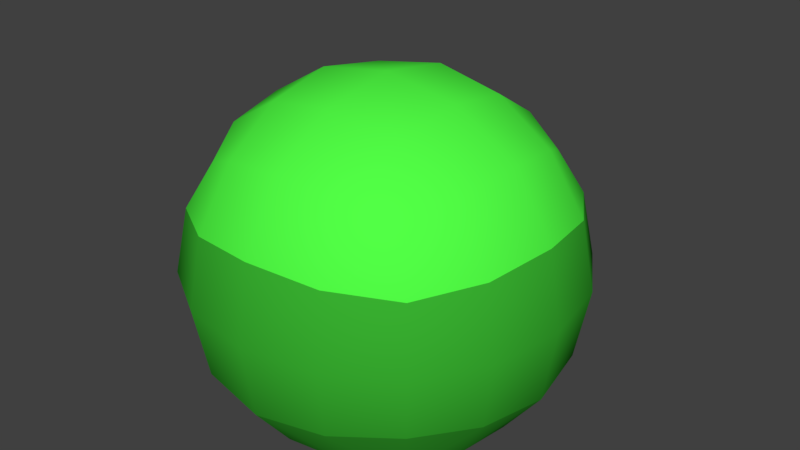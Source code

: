 # Source: bush.blend  (saved by Blender 2.79.0; exported with 4.5.12 LTS)
import bpy
from mathutils import Matrix  # noqa: F401  (used for matrix-valued properties, if any)

bpy.ops.wm.read_factory_settings(use_empty=True)
scene = bpy.context.scene
scene.name = 'Scene'

# ---- collections
col_collection_1 = bpy.data.collections.new('Collection 1'); scene.collection.children.link(col_collection_1)

# ---- materials (node trees are filled in below, after node groups)
mat_tree_leafs_mat = bpy.data.materials.new('tree_leafs_mat')
mat_tree_leafs_mat.alpha_threshold = 0.0
mat_tree_leafs_mat.use_transparent_shadow = False
mat_tree_leafs_mat.diffuse_color = (0.08345, 1.0, 0.06034, 1.0)
mat_tree_leafs_mat.roughness = 0.5
mat_tree_leafs_mat.specular_intensity = 0.0
mat_tree_leafs2_mat = bpy.data.materials.new('tree_leafs2_mat')
mat_tree_leafs2_mat.alpha_threshold = 0.0
mat_tree_leafs2_mat.use_transparent_shadow = False
mat_tree_leafs2_mat.diffuse_color = (0.04104, 0.448, 0.03029, 1.0)
mat_tree_leafs2_mat.roughness = 0.5
mat_tree_leafs2_mat.specular_intensity = 0.0
mat_tree_leafs3_mat = bpy.data.materials.new('tree_leafs3_mat')
mat_tree_leafs3_mat.alpha_threshold = 0.0
mat_tree_leafs3_mat.use_transparent_shadow = False
mat_tree_leafs3_mat.diffuse_color = (0.02875, 0.2957, 0.02149, 1.0)
mat_tree_leafs3_mat.roughness = 0.5
mat_tree_leafs3_mat.specular_intensity = 0.0

# ---- material node trees

# ---- world
world_world = bpy.data.worlds.new('World'); scene.world = world_world
world_world.color = (0.05088, 0.05088, 0.05088)
world_world.use_sun_shadow = False
world_world.sun_shadow_jitter_overblur = 0.0
world_world.cycles.sampling_method = 'MANUAL'

# ---- meshes
me_cube = bpy.data.meshes.new('Cube')
me_cube.from_pydata([(0.05235, 0.4675, 1.055), (0.317, 0.4287, 1.016), (0.4984, 0.3501, -0.01326), (0.4984, 0.3501, 0.9376), (0.4984, -0.542, -0.01326), (0.4984, -0.542, 0.9376), (-0.3937, 0.3501, -0.01326), (-0.3937, 0.3501, 0.9376), (-0.3937, -0.542, -0.01326), (-0.3937, -0.542, 0.9376), (-0.3002, 0.5111, 0.4455), (-0.3002, 0.5111, -0.01326), (-0.2427, 0.6159, -0.01326), (-0.1576, 0.6998, -0.01326), (-0.3703, 0.4183, 0.09273), (-0.3946, 0.415, 0.211), (-0.3703, 0.4183, 0.3292), (-0.2776, 0.3483, 0.4455), (-0.1937, 0.2631, 0.4628), (-0.08886, 0.2057, 0.4455), (-0.08886, 0.2057, -0.01326), (-0.1937, 0.2631, -0.01326), (-0.2776, 0.3483, -0.01326), (0.003861, 0.1356, 0.09273), (0.007239, 0.1113, 0.211), (0.003861, 0.1356, 0.3292), (0.07393, 0.2283, 0.4455), (0.1591, 0.3122, 0.4628), (0.2165, 0.417, 0.4455), (0.2165, 0.417, -0.01326), (0.1591, 0.3122, -0.01326), (0.07393, 0.2283, -0.01326), (0.2866, 0.5097, 0.09273), (0.3109, 0.5131, 0.211), (0.2866, 0.5097, 0.3292), (0.1939, 0.5798, 0.4455), (0.11, 0.6649, 0.4628), (0.005175, 0.7224, 0.4455), (-0.08755, 0.7925, 0.3292), (-0.09093, 0.8168, 0.211), (-0.08755, 0.7925, 0.09273), (0.005175, 0.7224, -0.01326), (0.11, 0.6649, -0.01326), (0.1939, 0.5798, -0.01326), (-0.2208, 0.4391, 0.51), (-0.06675, 0.643, 0.51), (0.1371, 0.4889, 0.51), (-0.01694, 0.2851, 0.51), (-0.1246, 0.3545, 0.5318), (-0.1514, 0.5468, 0.5318), (0.04093, 0.5736, 0.5318), (0.06769, 0.3813, 0.5318), (-0.04184, 0.464, 0.5549), (-0.2034, 0.7463, 0.08321), (-0.2034, 0.7463, 0.3388), (-0.3575, 0.5424, 0.3388), (-0.3575, 0.5424, 0.08321), (-0.2978, 0.6575, 0.07369), (-0.215, 0.767, 0.211), (-0.2978, 0.6575, 0.3483), (-0.3806, 0.5479, 0.211), (-0.3162, 0.6714, 0.211), (-0.3241, 0.3025, 0.08321), (-0.3241, 0.3025, 0.3388), (-0.1202, 0.1484, 0.3388), (-0.1202, 0.1484, 0.08321), (-0.2353, 0.2081, 0.07369), (-0.3448, 0.2909, 0.211), (-0.2353, 0.2081, 0.3483), (-0.1257, 0.1253, 0.211), (-0.2492, 0.1897, 0.211), (0.1197, 0.1818, 0.08321), (0.1197, 0.1818, 0.3388), (0.2738, 0.3857, 0.3388), (0.2738, 0.3857, 0.08321), (0.2141, 0.2706, 0.07369), (0.1313, 0.1611, 0.211), (0.2141, 0.2706, 0.3483), (0.2969, 0.3802, 0.211), (0.2325, 0.2567, 0.211), (0.2404, 0.6256, 0.08321), (0.2404, 0.6256, 0.3388), (0.03651, 0.7797, 0.3388), (0.03651, 0.7797, 0.08321), (0.1516, 0.72, 0.07369), (0.2611, 0.6372, 0.211), (0.1516, 0.72, 0.3483), (0.04203, 0.8028, 0.211), (0.1655, 0.7384, 0.211), (-0.002984, 0.1848, 0.4103), (-0.002984, 0.1848, -0.01326), (-0.3211, 0.4252, 0.4103), (-0.3211, 0.4252, -0.01326), (0.2374, 0.5029, 0.4103), (0.2374, 0.5029, -0.01326), (-0.0807, 0.7433, 0.4103), (-0.0807, 0.7433, -0.01326), (-0.1576, 0.6998, 0.4455), (-0.2427, 0.6159, 0.4628), (0.8219, -0.09594, 0.4915), (0.7702, 0.2113, 0.4915), (0.7702, -0.09594, 0.7987), (0.7702, -0.4031, 0.4915), (0.7702, -0.09594, 0.1843), (0.7215, 0.19, 0.2056), (0.7215, 0.19, 0.7774), (0.7215, -0.3818, 0.7774), (0.7215, -0.3818, 0.2056), (0.05235, -0.8655, 0.4915), (0.3595, -0.8137, 0.4915), (0.05235, -0.8137, 0.7987), (-0.2548, -0.8137, 0.4915), (0.05235, -0.8137, 0.1843), (0.3383, -0.7651, 0.2056), (0.3383, -0.7651, 0.7774), (-0.2336, -0.7651, 0.7774), (-0.2336, -0.7651, 0.2056), (-0.7172, -0.09594, 0.4915), (-0.6654, -0.4031, 0.4915), (-0.6654, -0.09594, 0.7987), (-0.6654, 0.2113, 0.4915), (-0.6654, -0.09594, 0.1843), (-0.6168, -0.3818, 0.2056), (-0.6168, -0.3818, 0.7774), (-0.6168, 0.19, 0.7774), (-0.6168, 0.19, 0.2056), (0.05235, 0.6736, 0.4915), (-0.2548, 0.6219, 0.4915), (0.05235, 0.6219, 0.7987), (0.3595, 0.6219, 0.4915), (0.05235, 0.6219, 0.1843), (-0.2336, 0.5732, 0.2056), (-0.2336, 0.5732, 0.7774), (0.3383, 0.5732, 0.7774), (0.3383, 0.5732, 0.2056), (0.05235, -0.09594, 1.261), (0.05235, -0.4031, 1.209), (0.3595, -0.09594, 1.209), (0.05235, 0.2113, 1.209), (-0.2548, -0.09594, 1.209), (-0.2336, -0.3818, 1.161), (0.3383, -0.3818, 1.161), (0.3383, 0.19, 1.161), (-0.2336, 0.19, 1.161), (0.577, -0.3606, -0.01326), (0.6158, -0.09594, -0.01326), (0.577, 0.1687, -0.01326), (0.577, 0.4287, 0.2269), (0.6158, 0.4675, 0.4915), (0.577, 0.4287, 0.7561), (0.577, 0.1687, 1.016), (0.6158, -0.09594, 1.055), (0.577, -0.3606, 1.016), (0.577, -0.6206, 0.7561), (0.6158, -0.6594, 0.4915), (0.577, -0.6206, 0.2269), (-0.2123, -0.6206, -0.01326), (0.05235, -0.6594, -0.01326), (0.317, -0.6206, -0.01326), (0.317, -0.6206, 1.016), (0.05235, -0.6594, 1.055), (-0.2123, -0.6206, 1.016), (-0.4723, -0.6206, 0.7561), (-0.5111, -0.6594, 0.4915), (-0.4723, -0.6206, 0.2269), (-0.4723, 0.1687, -0.01326), (-0.5111, -0.09594, -0.01326), (-0.4723, -0.3606, -0.01326), (-0.4723, -0.3606, 1.016), (-0.5111, -0.09594, 1.055), (-0.4723, 0.1687, 1.016), (-0.4723, 0.4287, 0.7561), (-0.5111, 0.4675, 0.4915), (-0.4723, 0.4287, 0.2269), (0.317, 0.4287, -0.01326), (0.05235, 0.4675, -0.01326), (-0.2123, 0.4287, -0.01326), (-0.2123, 0.4287, 1.016)], [], [(129, 133, 149, 148), (128, 0, 1, 133), (133, 1, 3, 149), (126, 129, 134, 130), (130, 134, 174, 175), (129, 148, 147, 134), (134, 147, 2, 174), (135, 139, 140, 136), (136, 140, 161, 160), (139, 169, 168, 140), (140, 168, 9, 161), (135, 136, 141, 137), (137, 141, 152, 151), (136, 160, 159, 141), (141, 159, 5, 152), (135, 137, 142, 138), (138, 142, 1, 0), (137, 151, 150, 142), (142, 150, 3, 1), (135, 138, 143, 139), (139, 143, 170, 169), (138, 0, 177, 143), (143, 177, 7, 170), (61, 59, 54, 58), (55, 16, 91, 10), (60, 15, 16, 55), (59, 55, 10, 98), (61, 60, 55, 59), (56, 11, 92, 14), (57, 12, 11, 56), (60, 56, 14, 15), (61, 57, 56, 60), (62, 14, 92, 22), (67, 15, 14, 62), (66, 62, 22, 21), (70, 67, 62, 66), (63, 17, 91, 16), (68, 18, 17, 63), (67, 63, 16, 15), (70, 68, 63, 67), (64, 25, 89, 19), (69, 24, 25, 64), (68, 64, 19, 18), (70, 69, 64, 68), (65, 20, 90, 23), (66, 21, 20, 65), (69, 65, 23, 24), (70, 66, 65, 69), (71, 23, 90, 31), (76, 24, 23, 71), (75, 71, 31, 30), (79, 76, 71, 75), (72, 26, 89, 25), (77, 27, 26, 72), (76, 72, 25, 24), (79, 77, 72, 76), (73, 34, 93, 28), (78, 33, 34, 73), (77, 73, 28, 27), (79, 78, 73, 77), (74, 29, 94, 32), (75, 30, 29, 74), (78, 74, 32, 33), (79, 75, 74, 78), (80, 32, 94, 43), (85, 33, 32, 80), (84, 80, 43, 42), (88, 85, 80, 84), (81, 35, 93, 34), (86, 36, 35, 81), (85, 81, 34, 33), (88, 86, 81, 85), (82, 38, 95, 37), (87, 39, 38, 82), (86, 82, 37, 36), (88, 87, 82, 86), (83, 41, 96, 40), (84, 42, 41, 83), (87, 83, 40, 39), (88, 84, 83, 87), (44, 10, 91, 17), (49, 98, 10, 44), (48, 44, 17, 18), (52, 49, 44, 48), (45, 37, 95, 97), (50, 36, 37, 45), (49, 45, 97, 98), (52, 50, 45, 49), (46, 28, 93, 35), (51, 27, 28, 46), (50, 46, 35, 36), (52, 51, 46, 50), (47, 19, 89, 26), (48, 18, 19, 47), (51, 47, 26, 27), (52, 48, 47, 51), (53, 40, 96, 13), (58, 39, 40, 53), (57, 53, 13, 12), (61, 58, 53, 57), (54, 97, 95, 38), (59, 98, 97, 54), (58, 54, 38, 39), (99, 103, 104, 100), (100, 104, 147, 148), (103, 145, 146, 104), (104, 146, 2, 147), (99, 100, 105, 101), (101, 105, 150, 151), (100, 148, 149, 105), (105, 149, 3, 150), (99, 101, 106, 102), (102, 106, 153, 154), (101, 151, 152, 106), (106, 152, 5, 153), (99, 102, 107, 103), (103, 107, 144, 145), (102, 154, 155, 107), (107, 155, 4, 144), (108, 112, 113, 109), (109, 113, 155, 154), (112, 157, 158, 113), (113, 158, 4, 155), (108, 109, 114, 110), (110, 114, 159, 160), (109, 154, 153, 114), (114, 153, 5, 159), (108, 110, 115, 111), (111, 115, 162, 163), (110, 160, 161, 115), (115, 161, 9, 162), (108, 111, 116, 112), (112, 116, 156, 157), (111, 163, 164, 116), (116, 164, 8, 156), (117, 121, 122, 118), (118, 122, 164, 163), (121, 166, 167, 122), (122, 167, 8, 164), (117, 118, 123, 119), (119, 123, 168, 169), (118, 163, 162, 123), (123, 162, 9, 168), (117, 119, 124, 120), (120, 124, 171, 172), (119, 169, 170, 124), (124, 170, 7, 171), (117, 120, 125, 121), (121, 125, 165, 166), (120, 172, 173, 125), (125, 173, 6, 165), (126, 130, 131, 127), (127, 131, 173, 172), (130, 175, 176, 131), (131, 176, 6, 173), (126, 127, 132, 128), (128, 132, 177, 0), (127, 172, 171, 132), (132, 171, 7, 177), (126, 128, 133, 129)])
me_cube.polygons.foreach_set('use_smooth', [True] * 160)
me_cube.polygons.foreach_set('material_index', [1, 0, 0, 1, 2, 1, 2, 0, 0, 0, 0, 0, 0, 0, 0, 0, 0, 0, 0, 0, 0, 0, 0, 1, 0, 1, 0, 1, 2, 2, 1, 1, 2, 1, 2, 1, 0, 0, 1, 1, 0, 1, 0, 1, 2, 2, 1, 1, 2, 1, 2, 1, 0, 0, 1, 1, 0, 1, 0, 1, 2, 2, 1, 1, 2, 1, 2, 1, 0, 0, 1, 1, 0, 1, 0, 1, 2, 2, 1, 1, 0, 0, 0, 0, 0, 0, 0, 0, 0, 0, 0, 0, 0, 0, 0, 0, 2, 1, 2, 1, 0, 0, 1, 1, 1, 2, 2, 1, 0, 1, 0, 1, 1, 0, 0, 1, 2, 1, 2, 1, 1, 2, 2, 1, 0, 1, 0, 1, 1, 0, 0, 1, 2, 1, 2, 1, 1, 2, 2, 1, 0, 1, 0, 1, 1, 0, 0, 1, 2, 1, 2, 1, 1, 2, 2, 1, 0, 1, 0, 1])
me_cube.materials.append(mat_tree_leafs_mat)
me_cube.materials.append(mat_tree_leafs2_mat)
me_cube.materials.append(mat_tree_leafs3_mat)
me_cube.use_remesh_preserve_volume = False
me_cube.use_remesh_preserve_attributes = False
me_cube.use_mirror_vertex_groups = False
me_cube.update()

# ---- objects
ob_mesh = bpy.data.objects.new('mesh', me_cube)

# ---- transforms, parenting, visibility, modifiers, constraints
ob_mesh.location = (0.0, 0.0, 0.0)
ob_mesh.lock_rotations_4d = False
ob_mesh.empty_display_type = 'ARROWS'
ob_mesh.lineart.crease_threshold = 0.0

# ---- collection membership
col_collection_1.objects.link(ob_mesh)

# ---- scene / render settings (as saved in the file)
scene.frame_start = 1; scene.frame_end = 250; scene.frame_set(1)
scene.render.engine = 'BLENDER_EEVEE_NEXT'
scene.render.resolution_percentage = 50
scene.render.dither_intensity = 0.0
scene.cycles.use_denoising = False
scene.cycles.samples = 128
scene.cycles.sampling_pattern = 'TABULATED_SOBOL'
scene.cycles.use_adaptive_sampling = False
scene.cycles.use_light_tree = False
scene.cycles.blur_glossy = 0.0
scene.cycles.sample_clamp_indirect = 0.0
scene.view_settings.view_transform = 'Standard'
bpy.context.view_layer.update()

# ---- added for rendering (the .blend has no active camera and no usable light): camera, sun
cam_auto = bpy.data.cameras.new('AutoCamera')
cam_auto.lens = 50.0
cam_auto.sensor_width = 36.0
cam_auto.clip_end = 1000.0
ob_auto_camera = bpy.data.objects.new('AutoCamera', cam_auto)
scene.collection.objects.link(ob_auto_camera)
ob_auto_camera.location = (2.46898, -2.92429, 2.55717)
ob_auto_camera.rotation_euler = (1.09748, -7.21219e-08, 0.694738)
scene.camera = ob_auto_camera
light_auto_sun = bpy.data.lights.new('AutoSun', 'SUN')
light_auto_sun.energy = 3.0
light_auto_sun.angle = 0.0523599
ob_auto_sun = bpy.data.objects.new('AutoSun', light_auto_sun)
scene.collection.objects.link(ob_auto_sun)
ob_auto_sun.rotation_euler = (0.872665, 0.174533, 0.523599)
bpy.context.view_layer.update()

